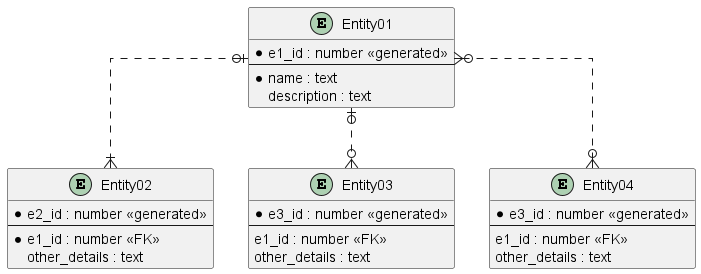

The diagram above was rendered by PlantUML. Its source (embedded in the PNG):
@startuml
'set orthorize line
skinparam linetype ortho 

entity "Entity01" as e01 {
    ' * is cant be null 
    ' <<___>> is auto generate
    *e1_id : number <<generated>> 
    --
    *name : text
    description : text
}

entity "Entity02" as e02 {
    *e2_id : number <<generated>> 
    --
    *e1_id : number <<FK>>
    other_details : text
}

entity "Entity03" as e03 {
    *e3_id : number <<generated>>
    --
    e1_id : number <<FK>>
    other_details : text
}

entity "Entity04" as e04 {
    *e3_id : number <<generated>>
    --
    e1_id : number <<FK>>
    other_details : text
}

e01 |o..|{ e02
e01 |o..o{ e03
e01 }o..o{ e04

@enduml